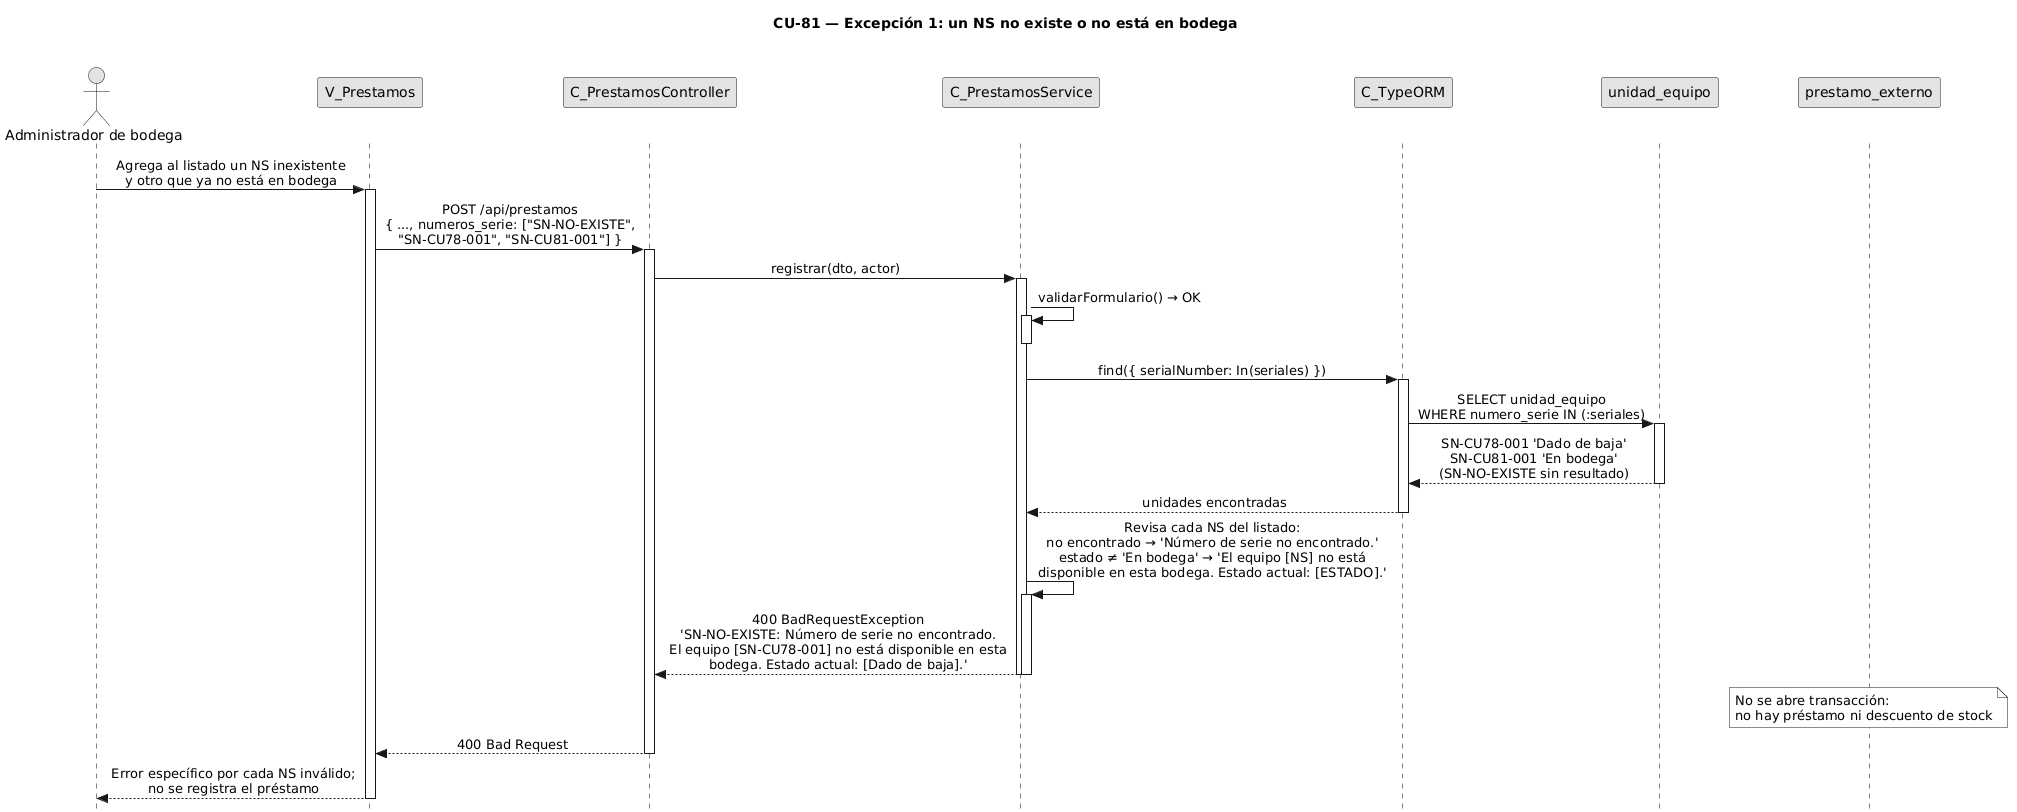

The diagram above was rendered by PlantUML. Its source (embedded in the PNG):
@startuml CU81-exc-ns-invalido
title CU-81 — Excepción 1: un NS no existe o no está en bodega

skinparam style strictuml
skinparam monochrome true
skinparam shadowing false
skinparam sequenceMessageAlign center
<style> sequenceDiagram { participant { Margin 35 } actor { Margin 15 } } </style>
skinparam sequence {
  MessageAlign center
  LifeLineBorderColor black
}
hide footbox

actor "Administrador de bodega" as user
participant "V_Prestamos" as view
participant "C_PrestamosController" as ctrl
participant "C_PrestamosService" as svc
participant "C_TypeORM" as orm
participant "unidad_equipo" as uent
participant "prestamo_externo" as pent

user -> view : Agrega al listado un NS inexistente\ny otro que ya no está en bodega
activate view

view -> ctrl : POST /api/prestamos\n{ ..., numeros_serie: ["SN-NO-EXISTE",\n"SN-CU78-001", "SN-CU81-001"] }
activate ctrl

ctrl -> svc : registrar(dto, actor)
activate svc

svc -> svc : validarFormulario() → OK
activate svc
deactivate svc

svc -> orm : find({ serialNumber: In(seriales) })
activate orm
orm -> uent : SELECT unidad_equipo\nWHERE numero_serie IN (:seriales)
activate uent
uent --> orm : SN-CU78-001 'Dado de baja'\nSN-CU81-001 'En bodega'\n(SN-NO-EXISTE sin resultado)
deactivate uent
orm --> svc : unidades encontradas
deactivate orm

svc -> svc : Revisa cada NS del listado:\nno encontrado → 'Número de serie no encontrado.'\nestado ≠ 'En bodega' → 'El equipo [NS] no está\ndisponible en esta bodega. Estado actual: [ESTADO].'
activate svc
svc --> ctrl : 400 BadRequestException\n'SN-NO-EXISTE: Número de serie no encontrado.\nEl equipo [SN-CU78-001] no está disponible en esta\nbodega. Estado actual: [Dado de baja].'
deactivate svc
deactivate svc

note over pent : No se abre transacción:\nno hay préstamo ni descuento de stock

ctrl --> view : 400 Bad Request
deactivate ctrl
view --> user : Error específico por cada NS inválido;\nno se registra el préstamo
deactivate view

@enduml